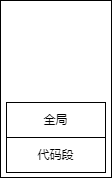

The diagram above was exported from draw.io. Its source (the exported page's mxGraphModel, read from the mxfile embedded in the PNG):
<mxGraphModel dx="1426" dy="785" grid="0" gridSize="10" guides="1" tooltips="1" connect="1" arrows="1" fold="1" page="1" pageScale="1" pageWidth="827" pageHeight="1169" background="#ffffff" math="0" shadow="0">
  <root>
    <mxCell id="0" />
    <mxCell id="1" parent="0" />
    <mxCell id="Zbk82E6yRhRn4TMnciFK-2" value="" style="rounded=0;whiteSpace=wrap;html=1;" vertex="1" parent="1">
      <mxGeometry x="304" y="321" width="111" height="177" as="geometry" />
    </mxCell>
    <mxCell id="Zbk82E6yRhRn4TMnciFK-1" value="代码段" style="rounded=0;whiteSpace=wrap;html=1;" vertex="1" parent="1">
      <mxGeometry x="310" y="458" width="99" height="35" as="geometry" />
    </mxCell>
    <mxCell id="Zbk82E6yRhRn4TMnciFK-4" value="全局" style="rounded=0;whiteSpace=wrap;html=1;" vertex="1" parent="1">
      <mxGeometry x="310" y="423" width="99" height="35" as="geometry" />
    </mxCell>
  </root>
</mxGraphModel>